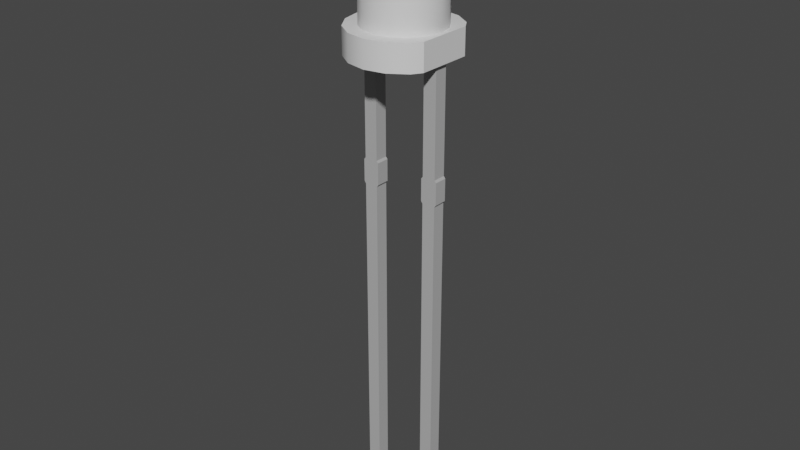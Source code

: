 # Source: led.blend  (saved by Blender 3.0.42; exported with 4.5.12 LTS)
import bpy
from mathutils import Matrix  # noqa: F401  (used for matrix-valued properties, if any)

bpy.ops.wm.read_factory_settings(use_empty=True)
scene = bpy.context.scene
scene.name = 'Scene'

# ---- collections
col_collection = bpy.data.collections.new('Collection'); scene.collection.children.link(col_collection)

# ---- materials (node trees are filled in below, after node groups)
mat_material_001 = bpy.data.materials.new('Material.001')
mat_material_001.use_transparent_shadow = False
mat_material_001.diffuse_color = (0.4043, 0.8, 0.5607, 1.0)
mat_metal = bpy.data.materials.new('metal')
mat_metal.use_transparent_shadow = False
mat_metal.diffuse_color = (0.3493, 0.3493, 0.3493, 1.0)
mat_metal.metallic = 0.6324

# ---- material node trees
mat_material_001.use_nodes = True; mat_material_001.node_tree.nodes.clear()
_N = mat_material_001.node_tree.nodes; _L = mat_material_001.node_tree.links
n0 = _N.new('ShaderNodeBsdfPrincipled'); n0.name = 'Principled BSDF'; n0.location = (10, 300)
n0.distribution = 'GGX'
n0.subsurface_method = 'RANDOM_WALK_SKIN'
n0.inputs[3].default_value = 1.45
n0.inputs[27].default_value = (0.0, 0.0, 0.0, 1.0)
n0.inputs[28].default_value = 1.0
n1 = _N.new('ShaderNodeOutputMaterial'); n1.name = 'Material Output'; n1.location = (300, 300)
_L.new(n0.outputs[0], n1.inputs[0])
n1.is_active_output = True
mat_metal.use_nodes = True; mat_metal.node_tree.nodes.clear()
_N = mat_metal.node_tree.nodes; _L = mat_metal.node_tree.links
n0 = _N.new('ShaderNodeBsdfPrincipled'); n0.name = 'Principled BSDF'; n0.location = (10, 300)
n0.distribution = 'GGX'
n0.subsurface_method = 'RANDOM_WALK_SKIN'
n0.inputs[0].default_value = (0.4487, 0.4487, 0.4487, 1.0)
n0.inputs[3].default_value = 1.45
n0.inputs[27].default_value = (0.0, 0.0, 0.0, 1.0)
n0.inputs[28].default_value = 1.0
n1 = _N.new('ShaderNodeOutputMaterial'); n1.name = 'Material Output'; n1.location = (300, 300)
_L.new(n0.outputs[0], n1.inputs[0])
n1.is_active_output = True

# ---- world
world_world = bpy.data.worlds.new('World'); scene.world = world_world
world_world.use_nodes = True; world_world.node_tree.nodes.clear()
_N = world_world.node_tree.nodes; _L = world_world.node_tree.links
n0 = _N.new('ShaderNodeOutputWorld'); n0.name = 'World Output'; n0.location = (300, 300)
n1 = _N.new('ShaderNodeBackground'); n1.name = 'Background'; n1.location = (10, 300)
n1.inputs[0].default_value = (0.05088, 0.05088, 0.05088, 1.0)
_L.new(n1.outputs[0], n0.inputs[0])
n0.is_active_output = True
world_world.color = (0.05088, 0.05088, 0.05088)
world_world.use_sun_shadow = False
world_world.sun_shadow_jitter_overblur = 0.0

# ---- meshes
me_sphere = bpy.data.meshes.new('Sphere')
me_sphere.from_pydata([(3.201e-10, 0.01061, 0.04961), (3.201e-10, 0.01386, 0.04474), (3.201e-10, 0.015, 0.039), (0.002197, 0.005303, 0.05286), (0.004059, 0.009799, 0.04961), (0.005303, 0.0128, 0.04474), (0.00574, 0.01386, 0.039), (0.004059, 0.004059, 0.05286), (0.0075, 0.0075, 0.04961), (0.009799, 0.009799, 0.04474), (0.01061, 0.01061, 0.039), (0.005303, 0.002197, 0.05286), (0.009799, 0.004059, 0.04961), (0.0128, 0.005303, 0.04474), (0.01386, 0.00574, 0.039), (0.00574, -1.962e-09, 0.05286), (0.01061, -2.428e-09, 0.04961), (0.01386, -3.592e-09, 0.04474), (0.015, -2.661e-09, 0.039), (0.005303, -0.002197, 0.05286), (0.009799, -0.004059, 0.04961), (0.0128, -0.005303, 0.04474), (0.01386, -0.00574, 0.039), (0.004059, -0.004059, 0.05286), (0.0075, -0.0075, 0.04961), (0.009799, -0.009799, 0.04474), (0.01061, -0.01061, 0.039), (0.002197, -0.005303, 0.05286), (0.004059, -0.009799, 0.04961), (0.005303, -0.0128, 0.04474), (0.00574, -0.01386, 0.039), (3.201e-10, -2.856e-09, 0.054), (-8.078e-10, -0.00574, 0.05286), (-1.739e-09, -0.01061, 0.04961), (-1.506e-09, -0.01386, 0.04474), (-3.835e-09, -0.015, 0.039), (-0.002197, -0.005303, 0.05286), (-0.004059, -0.009799, 0.04961), (-0.005303, -0.0128, 0.04474), (-0.00574, -0.01386, 0.039), (-0.004059, -0.004059, 0.05286), (-0.0075, -0.0075, 0.04961), (-0.009799, -0.009799, 0.04474), (-0.01061, -0.01061, 0.039), (-0.005303, -0.002197, 0.05286), (-0.009799, -0.004059, 0.04961), (-0.0128, -0.005303, 0.04474), (-0.01386, -0.00574, 0.039), (-0.00574, 1.064e-09, 0.05286), (-0.01061, 1.064e-09, 0.04961), (-0.01386, 1.53e-09, 0.04474), (-0.015, 3.858e-09, 0.039), (-0.005303, 0.002197, 0.05286), (-0.009799, 0.004059, 0.04961), (-0.0128, 0.005303, 0.04474), (-0.01386, 0.00574, 0.039), (-0.004059, 0.004059, 0.05286), (-0.0075, 0.0075, 0.04961), (-0.009799, 0.009799, 0.04474), (-0.01061, 0.01061, 0.039), (-0.002197, 0.005303, 0.05286), (-0.004059, 0.009799, 0.04961), (-0.005303, 0.0128, 0.04474), (-0.00574, 0.01386, 0.039), (3.849e-09, 0.00574, 0.05286), (3.201e-10, 0.015, 0.01), (0.00574, 0.01386, 0.01), (0.01061, 0.01061, 0.01), (0.01386, 0.00574, 0.01), (0.015, -2.661e-09, 0.01), (0.01386, -0.00574, 0.01), (0.01061, -0.01061, 0.01), (0.00574, -0.01386, 0.01), (-3.835e-09, -0.015, 0.01), (-0.00574, -0.01386, 0.01), (-0.01061, -0.01061, 0.01), (-0.01386, -0.00574, 0.01), (-0.015, 3.858e-09, 0.01), (-0.01386, 0.00574, 0.01), (-0.01061, 0.01061, 0.01), (-0.00574, 0.01386, 0.01), (1.41e-10, 0.02016, 0.01), (0.007714, 0.01862, 0.01), (0.01425, 0.01425, 0.01), (0.0166, 0.01059, 0.01), (0.0166, -3.352e-09, 0.01), (0.0166, -0.01059, 0.01), (0.01425, -0.01425, 0.01), (0.007714, -0.01862, 0.01), (-5.442e-09, -0.02016, 0.01), (-0.007714, -0.01862, 0.01), (-0.01425, -0.01425, 0.01), (-0.01862, -0.007714, 0.01), (-0.02016, 5.455e-09, 0.01), (-0.01862, 0.007714, 0.01), (-0.01425, 0.01425, 0.01), (-0.007714, 0.01862, 0.01), (1.41e-10, 0.02016, -3.725e-09), (0.007714, 0.01862, -3.725e-09), (0.01425, 0.01425, -3.725e-09), (0.0166, 0.01059, -3.725e-09), (0.0166, -3.352e-09, -3.725e-09), (0.0166, -0.01059, -3.725e-09), (0.01425, -0.01425, -3.725e-09), (0.007714, -0.01862, -3.725e-09), (-5.442e-09, -0.02016, -3.725e-09), (-0.007714, -0.01862, -3.725e-09), (-0.01425, -0.01425, -3.725e-09), (-0.01862, -0.007714, -3.725e-09), (-0.02016, 5.455e-09, -3.725e-09), (-0.01862, 0.007714, -3.725e-09), (-0.01425, 0.01425, -3.725e-09), (-0.007714, 0.01862, -3.725e-09), (0.0, 0.0, 0.0), (0.0102, -0.0025, -3.725e-09), (0.0152, -0.0025, -3.725e-09), (0.0102, 0.0025, -3.725e-09), (0.0152, 0.0025, -3.725e-09), (0.0102, -0.0025, -0.165), (0.0152, -0.0025, -0.165), (0.0102, 0.0025, -0.165), (0.0152, 0.0025, -0.165), (0.0102, -0.0025, -0.04), (0.0152, -0.0025, -0.04), (0.0102, 0.0025, -0.04), (0.0152, 0.0025, -0.04), (0.0102, -0.0025, -0.05), (0.0152, -0.0025, -0.05), (0.0102, 0.0025, -0.05), (0.0152, 0.0025, -0.05), (0.009571, -0.0025, -0.04077), (0.01583, -0.0025, -0.04077), (0.009571, 0.0025, -0.04077), (0.01583, 0.0025, -0.04077), (0.009571, -0.0025, -0.0491), (0.01583, -0.0025, -0.0491), (0.009571, 0.0025, -0.0491), (0.01583, 0.0025, -0.0491), (-0.0152, -0.0025, -3.725e-09), (-0.0102, -0.0025, -3.725e-09), (-0.0152, 0.0025, -3.725e-09), (-0.0102, 0.0025, -3.725e-09), (-0.0152, -0.0025, -0.18), (-0.0102, -0.0025, -0.18), (-0.0152, 0.0025, -0.18), (-0.0102, 0.0025, -0.18), (-0.0152, -0.0025, -0.04), (-0.0102, -0.0025, -0.04), (-0.0152, 0.0025, -0.04), (-0.0102, 0.0025, -0.04), (-0.0152, -0.0025, -0.05), (-0.0102, -0.0025, -0.05), (-0.0152, 0.0025, -0.05), (-0.0102, 0.0025, -0.05), (-0.01583, -0.0025, -0.04077), (-0.009571, -0.0025, -0.04077), (-0.01583, 0.0025, -0.04077), (-0.009571, 0.0025, -0.04077), (-0.01583, -0.0025, -0.0491), (-0.009571, -0.0025, -0.0491), (-0.01583, 0.0025, -0.0491), (-0.009571, 0.0025, -0.0491)], [], [(0, 64, 3, 4), (1, 0, 4, 5), (64, 31, 3), (2, 1, 5, 6), (5, 4, 8, 9), (3, 31, 7), (6, 5, 9, 10), (4, 3, 7, 8), (10, 9, 13, 14), (8, 7, 11, 12), (9, 8, 12, 13), (7, 31, 11), (14, 13, 17, 18), (12, 11, 15, 16), (13, 12, 16, 17), (11, 31, 15), (17, 16, 20, 21), (15, 31, 19), (18, 17, 21, 22), (16, 15, 19, 20), (21, 20, 24, 25), (19, 31, 23), (22, 21, 25, 26), (20, 19, 23, 24), (26, 25, 29, 30), (24, 23, 27, 28), (25, 24, 28, 29), (23, 31, 27), (28, 27, 32, 33), (29, 28, 33, 34), (27, 31, 32), (30, 29, 34, 35), (34, 33, 37, 38), (32, 31, 36), (35, 34, 38, 39), (33, 32, 36, 37), (36, 31, 40), (39, 38, 42, 43), (37, 36, 40, 41), (38, 37, 41, 42), (43, 42, 46, 47), (41, 40, 44, 45), (42, 41, 45, 46), (40, 31, 44), (46, 45, 49, 50), (44, 31, 48), (47, 46, 50, 51), (45, 44, 48, 49), (50, 49, 53, 54), (48, 31, 52), (51, 50, 54, 55), (49, 48, 52, 53), (55, 54, 58, 59), (53, 52, 56, 57), (54, 53, 57, 58), (52, 31, 56), (59, 58, 62, 63), (57, 56, 60, 61), (58, 57, 61, 62), (56, 31, 60), (62, 61, 0, 1), (60, 31, 64), (63, 62, 1, 2), (61, 60, 64, 0), (63, 2, 65, 80), (59, 63, 80, 79), (55, 59, 79, 78), (51, 55, 78, 77), (47, 51, 77, 76), (43, 47, 76, 75), (26, 30, 72, 71), (35, 39, 74, 73), (18, 22, 70, 69), (39, 43, 75, 74), (14, 18, 69, 68), (10, 14, 68, 67), (6, 10, 67, 66), (30, 35, 73, 72), (22, 26, 71, 70), (2, 6, 66, 65), (69, 70, 86, 85), (77, 78, 94, 93), (70, 71, 87, 86), (78, 79, 95, 94), (71, 72, 88, 87), (79, 80, 96, 95), (72, 73, 89, 88), (65, 66, 82, 81), (80, 65, 81, 96), (73, 74, 90, 89), (66, 67, 83, 82), (74, 75, 91, 90), (67, 68, 84, 83), (75, 76, 92, 91), (68, 69, 85, 84), (76, 77, 93, 92), (90, 91, 107, 106), (83, 84, 100, 99), (91, 92, 108, 107), (84, 85, 101, 100), (92, 93, 109, 108), (85, 86, 102, 101), (93, 94, 110, 109), (86, 87, 103, 102), (94, 95, 111, 110), (87, 88, 104, 103), (95, 96, 112, 111), (88, 89, 105, 104), (81, 82, 98, 97), (96, 81, 97, 112), (89, 90, 106, 105), (82, 83, 99, 98), (111, 112, 113), (104, 105, 113), (97, 98, 113), (112, 97, 113), (105, 106, 113), (98, 99, 113), (106, 107, 113), (99, 100, 113), (107, 108, 113), (100, 101, 113), (108, 109, 113), (101, 102, 113), (109, 110, 113), (102, 103, 113), (110, 111, 113), (103, 104, 113), (114, 115, 117, 116), (118, 120, 121, 119), (126, 128, 120, 118), (127, 126, 118, 119), (129, 127, 119, 121), (128, 129, 121, 120), (116, 117, 125, 124), (117, 115, 123, 125), (115, 114, 122, 123), (114, 116, 124, 122), (136, 137, 129, 128), (137, 135, 127, 129), (135, 134, 126, 127), (134, 136, 128, 126), (122, 124, 132, 130), (123, 122, 130, 131), (125, 123, 131, 133), (124, 125, 133, 132), (130, 132, 136, 134), (131, 130, 134, 135), (133, 131, 135, 137), (132, 133, 137, 136), (138, 139, 141, 140), (142, 144, 145, 143), (150, 152, 144, 142), (151, 150, 142, 143), (153, 151, 143, 145), (152, 153, 145, 144), (140, 141, 149, 148), (141, 139, 147, 149), (139, 138, 146, 147), (138, 140, 148, 146), (160, 161, 153, 152), (161, 159, 151, 153), (159, 158, 150, 151), (158, 160, 152, 150), (146, 148, 156, 154), (147, 146, 154, 155), (149, 147, 155, 157), (148, 149, 157, 156), (154, 156, 160, 158), (155, 154, 158, 159), (157, 155, 159, 161), (156, 157, 161, 160)])
me_sphere.polygons.foreach_set('use_smooth', [1, 1, 1, 1, 1, 1, 1, 1, 1, 1, 1, 1, 1, 1, 1, 1, 1, 1, 1, 1, 1, 1, 1, 1, 1, 1, 1, 1, 1, 1, 1, 1, 1, 1, 1, 1, 1, 1, 1, 1, 1, 1, 1, 1, 1, 1, 1, 1, 1, 1, 1, 1, 1, 1, 1, 1, 1, 1, 1, 1, 1, 1, 1, 1, 1, 1, 1, 1, 1, 1, 1, 1, 1, 1, 1, 1, 1, 1, 1, 1, 1, 1, 1, 1, 1, 1, 1, 1, 1, 1, 1, 1, 1, 1, 1, 1, 1, 1, 1, 1, 1, 1, 1, 1, 1, 1, 1, 1, 1, 1, 1, 1, 1, 1, 1, 1, 1, 1, 1, 1, 1, 1, 1, 1, 1, 1, 1, 1, 0, 0, 0, 0, 0, 0, 0, 0, 0, 0, 0, 0, 0, 0, 0, 0, 0, 0, 0, 0, 0, 0, 0, 0, 0, 0, 0, 0, 0, 0, 0, 0, 0, 0, 0, 0, 0, 0, 0, 0, 0, 0, 0, 0])
me_sphere.polygons.foreach_set('material_index', [0, 0, 0, 0, 0, 0, 0, 0, 0, 0, 0, 0, 0, 0, 0, 0, 0, 0, 0, 0, 0, 0, 0, 0, 0, 0, 0, 0, 0, 0, 0, 0, 0, 0, 0, 0, 0, 0, 0, 0, 0, 0, 0, 0, 0, 0, 0, 0, 0, 0, 0, 0, 0, 0, 0, 0, 0, 0, 0, 0, 0, 0, 0, 0, 0, 0, 0, 0, 0, 0, 0, 0, 0, 0, 0, 0, 0, 0, 0, 0, 0, 0, 0, 0, 0, 0, 0, 0, 0, 0, 0, 0, 0, 0, 0, 0, 0, 0, 0, 0, 0, 0, 0, 0, 0, 0, 0, 0, 0, 0, 0, 0, 0, 0, 0, 0, 0, 0, 0, 0, 0, 0, 0, 0, 0, 0, 0, 0, 1, 1, 1, 1, 1, 1, 1, 1, 1, 1, 1, 1, 1, 1, 1, 1, 1, 1, 1, 1, 1, 1, 1, 1, 1, 1, 1, 1, 1, 1, 1, 1, 1, 1, 1, 1, 1, 1, 1, 1, 1, 1, 1, 1])
_uv = me_sphere.uv_layers.new(name='UVMap')
_uv.uv.foreach_set('vector', [0.75, 0.75, 0.75, 0.875, 0.6875, 0.875, 0.6875, 0.75, 0.75, 0.625, 0.75, 0.75, 0.6875, 0.75, 0.6875, 0.625, 0.75, 0.875, 0.7187, 1.0, 0.6875, 0.875, 0.75, 0.5, 0.75, 0.625, 0.6875, 0.625, 0.6875, 0.5, 0.6875, 0.625, 0.6875, 0.75, 0.625, 0.75, 0.625, 0.625, 0.6875, 0.875, 0.6562, 1.0, 0.625, 0.875, 0.6875, 0.5, 0.6875, 0.625, 0.625, 0.625, 0.625, 0.5, 0.6875, 0.75, 0.6875, 0.875, 0.625, 0.875, 0.625, 0.75, 0.625, 0.5, 0.625, 0.625, 0.5625, 0.625, 0.5625, 0.5, 0.625, 0.75, 0.625, 0.875, 0.5625, 0.875, 0.5625, 0.75, 0.625, 0.625, 0.625, 0.75, 0.5625, 0.75, 0.5625, 0.625, 0.625, 0.875, 0.5937, 1.0, 0.5625, 0.875, 0.5625, 0.5, 0.5625, 0.625, 0.5, 0.625, 0.5, 0.5, 0.5625, 0.75, 0.5625, 0.875, 0.5, 0.875, 0.5, 0.75, 0.5625, 0.625, 0.5625, 0.75, 0.5, 0.75, 0.5, 0.625, 0.5625, 0.875, 0.5312, 1.0, 0.5, 0.875, 0.5, 0.625, 0.5, 0.75, 0.4375, 0.75, 0.4375, 0.625, 0.5, 0.875, 0.4687, 1.0, 0.4375, 0.875, 0.5, 0.5, 0.5, 0.625, 0.4375, 0.625, 0.4375, 0.5, 0.5, 0.75, 0.5, 0.875, 0.4375, 0.875, 0.4375, 0.75, 0.4375, 0.625, 0.4375, 0.75, 0.375, 0.75, 0.375, 0.625, 0.4375, 0.875, 0.4062, 1.0, 0.375, 0.875, 0.4375, 0.5, 0.4375, 0.625, 0.375, 0.625, 0.375, 0.5, 0.4375, 0.75, 0.4375, 0.875, 0.375, 0.875, 0.375, 0.75, 0.375, 0.5, 0.375, 0.625, 0.3125, 0.625, 0.3125, 0.5, 0.375, 0.75, 0.375, 0.875, 0.3125, 0.875, 0.3125, 0.75, 0.375, 0.625, 0.375, 0.75, 0.3125, 0.75, 0.3125, 0.625, 0.375, 0.875, 0.3437, 1.0, 0.3125, 0.875, 0.3125, 0.75, 0.3125, 0.875, 0.25, 0.875, 0.25, 0.75, 0.3125, 0.625, 0.3125, 0.75, 0.25, 0.75, 0.25, 0.625, 0.3125, 0.875, 0.2812, 1.0, 0.25, 0.875, 0.3125, 0.5, 0.3125, 0.625, 0.25, 0.625, 0.25, 0.5, 0.25, 0.625, 0.25, 0.75, 0.1875, 0.75, 0.1875, 0.625, 0.25, 0.875, 0.2188, 1.0, 0.1875, 0.875, 0.25, 0.5, 0.25, 0.625, 0.1875, 0.625, 0.1875, 0.5, 0.25, 0.75, 0.25, 0.875, 0.1875, 0.875, 0.1875, 0.75, 0.1875, 0.875, 0.1563, 1.0, 0.125, 0.875, 0.1875, 0.5, 0.1875, 0.625, 0.125, 0.625, 0.125, 0.5, 0.1875, 0.75, 0.1875, 0.875, 0.125, 0.875, 0.125, 0.75, 0.1875, 0.625, 0.1875, 0.75, 0.125, 0.75, 0.125, 0.625, 0.125, 0.5, 0.125, 0.625, 0.0625, 0.625, 0.0625, 0.5, 0.125, 0.75, 0.125, 0.875, 0.0625, 0.875, 0.0625, 0.75, 0.125, 0.625, 0.125, 0.75, 0.0625, 0.75, 0.0625, 0.625, 0.125, 0.875, 0.09375, 1.0, 0.0625, 0.875, 0.0625, 0.625, 0.0625, 0.75, 0.0, 0.75, 0.0, 0.625, 0.0625, 0.875, 0.03125, 1.0, 0.0, 0.875, 0.0625, 0.5, 0.0625, 0.625, 0.0, 0.625, 0.0, 0.5, 0.0625, 0.75, 0.0625, 0.875, 0.0, 0.875, 0.0, 0.75, 1.0, 0.625, 1.0, 0.75, 0.9375, 0.75, 0.9375, 0.625, 1.0, 0.875, 0.9688, 1.0, 0.9375, 0.875, 1.0, 0.5, 1.0, 0.625, 0.9375, 0.625, 0.9375, 0.5, 1.0, 0.75, 1.0, 0.875, 0.9375, 0.875, 0.9375, 0.75, 0.9375, 0.5, 0.9375, 0.625, 0.875, 0.625, 0.875, 0.5, 0.9375, 0.75, 0.9375, 0.875, 0.875, 0.875, 0.875, 0.75, 0.9375, 0.625, 0.9375, 0.75, 0.875, 0.75, 0.875, 0.625, 0.9375, 0.875, 0.9062, 1.0, 0.875, 0.875, 0.875, 0.5, 0.875, 0.625, 0.8125, 0.625, 0.8125, 0.5, 0.875, 0.75, 0.875, 0.875, 0.8125, 0.875, 0.8125, 0.75, 0.875, 0.625, 0.875, 0.75, 0.8125, 0.75, 0.8125, 0.625, 0.875, 0.875, 0.8437, 1.0, 0.8125, 0.875, 0.8125, 0.625, 0.8125, 0.75, 0.75, 0.75, 0.75, 0.625, 0.8125, 0.875, 0.7812, 1.0, 0.75, 0.875, 0.8125, 0.5, 0.8125, 0.625, 0.75, 0.625, 0.75, 0.5, 0.8125, 0.75, 0.8125, 0.875, 0.75, 0.875, 0.75, 0.75, 0.8125, 0.5, 0.75, 0.5, 0.75, 0.5, 0.8125, 0.5, 0.875, 0.5, 0.8125, 0.5, 0.8125, 0.5, 0.875, 0.5, 0.9375, 0.5, 0.875, 0.5, 0.875, 0.5, 0.9375, 0.5, 1.0, 0.5, 0.9375, 0.5, 0.9375, 0.5, 1.0, 0.5, 0.0625, 0.5, 0.0, 0.5, 0.0, 0.5, 0.0625, 0.5, 0.125, 0.5, 0.0625, 0.5, 0.0625, 0.5, 0.125, 0.5, 0.375, 0.5, 0.3125, 0.5, 0.3125, 0.5, 0.375, 0.5, 0.25, 0.5, 0.1875, 0.5, 0.1875, 0.5, 0.25, 0.5, 0.5, 0.5, 0.4375, 0.5, 0.4375, 0.5, 0.5, 0.5, 0.1875, 0.5, 0.125, 0.5, 0.125, 0.5, 0.1875, 0.5, 0.5625, 0.5, 0.5, 0.5, 0.5, 0.5, 0.5625, 0.5, 0.625, 0.5, 0.5625, 0.5, 0.5625, 0.5, 0.625, 0.5, 0.6875, 0.5, 0.625, 0.5, 0.625, 0.5, 0.6875, 0.5, 0.3125, 0.5, 0.25, 0.5, 0.25, 0.5, 0.3125, 0.5, 0.4375, 0.5, 0.375, 0.5, 0.375, 0.5, 0.4375, 0.5, 0.75, 0.5, 0.6875, 0.5, 0.6875, 0.5, 0.75, 0.5, 0.5, 0.5, 0.4375, 0.5, 0.4375, 0.5, 0.5, 0.5, 1.0, 0.5, 0.9375, 0.5, 0.9375, 0.5, 1.0, 0.5, 0.4375, 0.5, 0.375, 0.5, 0.375, 0.5, 0.4375, 0.5, 0.9375, 0.5, 0.875, 0.5, 0.875, 0.5, 0.9375, 0.5, 0.375, 0.5, 0.3125, 0.5, 0.3125, 0.5, 0.375, 0.5, 0.875, 0.5, 0.8125, 0.5, 0.8125, 0.5, 0.875, 0.5, 0.3125, 0.5, 0.25, 0.5, 0.25, 0.5, 0.3125, 0.5, 0.75, 0.5, 0.6875, 0.5, 0.6875, 0.5, 0.75, 0.5, 0.8125, 0.5, 0.75, 0.5, 0.75, 0.5, 0.8125, 0.5, 0.25, 0.5, 0.1875, 0.5, 0.1875, 0.5, 0.25, 0.5, 0.6875, 0.5, 0.625, 0.5, 0.625, 0.5, 0.6875, 0.5, 0.1875, 0.5, 0.125, 0.5, 0.125, 0.5, 0.1875, 0.5, 0.625, 0.5, 0.5625, 0.5, 0.5625, 0.5, 0.625, 0.5, 0.125, 0.5, 0.0625, 0.5, 0.0625, 0.5, 0.125, 0.5, 0.5625, 0.5, 0.5, 0.5, 0.5, 0.5, 0.5625, 0.5, 0.0625, 0.5, 0.0, 0.5, 0.0, 0.5, 0.0625, 0.5, 0.1875, 0.5, 0.125, 0.5, 0.125, 0.5, 0.1875, 0.5, 0.625, 0.5, 0.5625, 0.5, 0.5625, 0.5, 0.625, 0.5, 0.125, 0.5, 0.0625, 0.5, 0.0625, 0.5, 0.125, 0.5, 0.5625, 0.5, 0.5, 0.5, 0.5, 0.5, 0.5625, 0.5, 0.0625, 0.5, 0.0, 0.5, 0.0, 0.5, 0.0625, 0.5, 0.5, 0.5, 0.4375, 0.5, 0.4375, 0.5, 0.5, 0.5, 1.0, 0.5, 0.9375, 0.5, 0.9375, 0.5, 1.0, 0.5, 0.4375, 0.5, 0.375, 0.5, 0.375, 0.5, 0.4375, 0.5, 0.9375, 0.5, 0.875, 0.5, 0.875, 0.5, 0.9375, 0.5, 0.375, 0.5, 0.3125, 0.5, 0.3125, 0.5, 0.375, 0.5, 0.875, 0.5, 0.8125, 0.5, 0.8125, 0.5, 0.875, 0.5, 0.3125, 0.5, 0.25, 0.5, 0.25, 0.5, 0.3125, 0.5, 0.75, 0.5, 0.6875, 0.5, 0.6875, 0.5, 0.75, 0.5, 0.8125, 0.5, 0.75, 0.5, 0.75, 0.5, 0.8125, 0.5, 0.25, 0.5, 0.1875, 0.5, 0.1875, 0.5, 0.25, 0.5, 0.6875, 0.5, 0.625, 0.5, 0.625, 0.5, 0.6875, 0.5, 0.875, 0.5, 0.8125, 0.5, 0.875, 0.5, 0.3125, 0.5, 0.25, 0.5, 0.3125, 0.5, 0.75, 0.5, 0.6875, 0.5, 0.75, 0.5, 0.8125, 0.5, 0.75, 0.5, 0.8125, 0.5, 0.25, 0.5, 0.1875, 0.5, 0.25, 0.5, 0.6875, 0.5, 0.625, 0.5, 0.6875, 0.5, 0.1875, 0.5, 0.125, 0.5, 0.1875, 0.5, 0.625, 0.5, 0.5625, 0.5, 0.625, 0.5, 0.125, 0.5, 0.0625, 0.5, 0.125, 0.5, 0.5625, 0.5, 0.5, 0.5, 0.5625, 0.5, 0.0625, 0.5, 0.0, 0.5, 0.0625, 0.5, 0.5, 0.5, 0.4375, 0.5, 0.5, 0.5, 1.0, 0.5, 0.9375, 0.5, 1.0, 0.5, 0.4375, 0.5, 0.375, 0.5, 0.4375, 0.5, 0.9375, 0.5, 0.875, 0.5, 0.9375, 0.5, 0.375, 0.5, 0.3125, 0.5, 0.375, 0.5, 0.0, 0.0, 1.0, 0.0, 1.0, 1.0, 0.0, 1.0, 0.0, 0.0, 0.0, 1.0, 1.0, 1.0, 1.0, 0.0, 0.0, 0.0, 0.0, 1.0, 0.0, 1.0, 0.0, 0.0, 1.0, 0.0, 0.0, 0.0, 0.0, 0.0, 1.0, 0.0, 1.0, 1.0, 1.0, 0.0, 1.0, 0.0, 1.0, 1.0, 0.0, 1.0, 1.0, 1.0, 1.0, 1.0, 0.0, 1.0, 0.0, 1.0, 1.0, 1.0, 1.0, 1.0, 0.0, 1.0, 1.0, 1.0, 1.0, 0.0, 1.0, 0.0, 1.0, 1.0, 1.0, 0.0, 0.0, 0.0, 0.0, 0.0, 1.0, 0.0, 0.0, 0.0, 0.0, 1.0, 0.0, 1.0, 0.0, 0.0, 0.0, 1.0, 1.0, 1.0, 1.0, 1.0, 0.0, 1.0, 1.0, 1.0, 1.0, 0.0, 1.0, 0.0, 1.0, 1.0, 1.0, 0.0, 0.0, 0.0, 0.0, 0.0, 1.0, 0.0, 0.0, 0.0, 0.0, 1.0, 0.0, 1.0, 0.0, 0.0, 0.0, 0.0, 0.0, 1.0, 0.0, 1.0, 0.0, 0.0, 1.0, 0.0, 0.0, 0.0, 0.0, 0.0, 1.0, 0.0, 1.0, 1.0, 1.0, 0.0, 1.0, 0.0, 1.0, 1.0, 0.0, 1.0, 1.0, 1.0, 1.0, 1.0, 0.0, 1.0, 0.0, 0.0, 0.0, 1.0, 0.0, 1.0, 0.0, 0.0, 1.0, 0.0, 0.0, 0.0, 0.0, 0.0, 1.0, 0.0, 1.0, 1.0, 1.0, 0.0, 1.0, 0.0, 1.0, 1.0, 0.0, 1.0, 1.0, 1.0, 1.0, 1.0, 0.0, 1.0, 0.0, 0.0, 1.0, 0.0, 1.0, 1.0, 0.0, 1.0, 0.0, 0.0, 0.0, 1.0, 1.0, 1.0, 1.0, 0.0, 0.0, 0.0, 0.0, 1.0, 0.0, 1.0, 0.0, 0.0, 1.0, 0.0, 0.0, 0.0, 0.0, 0.0, 1.0, 0.0, 1.0, 1.0, 1.0, 0.0, 1.0, 0.0, 1.0, 1.0, 0.0, 1.0, 1.0, 1.0, 1.0, 1.0, 0.0, 1.0, 0.0, 1.0, 1.0, 1.0, 1.0, 1.0, 0.0, 1.0, 1.0, 1.0, 1.0, 0.0, 1.0, 0.0, 1.0, 1.0, 1.0, 0.0, 0.0, 0.0, 0.0, 0.0, 1.0, 0.0, 0.0, 0.0, 0.0, 1.0, 0.0, 1.0, 0.0, 0.0, 0.0, 1.0, 1.0, 1.0, 1.0, 1.0, 0.0, 1.0, 1.0, 1.0, 1.0, 0.0, 1.0, 0.0, 1.0, 1.0, 1.0, 0.0, 0.0, 0.0, 0.0, 0.0, 1.0, 0.0, 0.0, 0.0, 0.0, 1.0, 0.0, 1.0, 0.0, 0.0, 0.0, 0.0, 0.0, 1.0, 0.0, 1.0, 0.0, 0.0, 1.0, 0.0, 0.0, 0.0, 0.0, 0.0, 1.0, 0.0, 1.0, 1.0, 1.0, 0.0, 1.0, 0.0, 1.0, 1.0, 0.0, 1.0, 1.0, 1.0, 1.0, 1.0, 0.0, 1.0, 0.0, 0.0, 0.0, 1.0, 0.0, 1.0, 0.0, 0.0, 1.0, 0.0, 0.0, 0.0, 0.0, 0.0, 1.0, 0.0, 1.0, 1.0, 1.0, 0.0, 1.0, 0.0, 1.0, 1.0, 0.0, 1.0, 1.0, 1.0, 1.0, 1.0, 0.0, 1.0])
me_sphere.materials.append(mat_material_001)
me_sphere.materials.append(mat_metal)
me_sphere.use_remesh_fix_poles = True
me_sphere.use_remesh_preserve_attributes = False
me_sphere.update()

# ---- objects
ob_led_3mm = bpy.data.objects.new('led 3mm', me_sphere)

# ---- transforms, parenting, visibility, modifiers, constraints
ob_led_3mm.location = (-3.201e-10, 2.328e-10, -0.039)
_m = ob_led_3mm.modifiers.new('EdgeSplit', 'EDGE_SPLIT')

# ---- collection membership
col_collection.objects.link(ob_led_3mm)

# ---- scene / render settings (as saved in the file)
scene.frame_start = 1; scene.frame_end = 250; scene.frame_set(1)
scene.render.engine = 'BLENDER_EEVEE_NEXT'
scene.cycles.sampling_pattern = 'TABULATED_SOBOL'
scene.cycles.use_light_tree = False
scene.view_settings.look = 'Medium Contrast'
scene.view_settings.view_transform = 'Filmic'
scene.unit_settings.scale_length = 0.1
bpy.context.view_layer.update()

# ---- added for rendering (the .blend has no active camera and no usable light): camera, sun
cam_auto = bpy.data.cameras.new('AutoCamera')
cam_auto.lens = 50.0
cam_auto.sensor_width = 36.0
cam_auto.clip_end = 1000.0
ob_auto_camera = bpy.data.objects.new('AutoCamera', cam_auto)
scene.collection.objects.link(ob_auto_camera)
ob_auto_camera.location = (0.22053, -0.266771, 0.0758473)
ob_auto_camera.rotation_euler = (1.09748, -7.21219e-08, 0.694738)
scene.camera = ob_auto_camera
light_auto_sun = bpy.data.lights.new('AutoSun', 'SUN')
light_auto_sun.energy = 3.0
light_auto_sun.angle = 0.0523599
ob_auto_sun = bpy.data.objects.new('AutoSun', light_auto_sun)
scene.collection.objects.link(ob_auto_sun)
ob_auto_sun.rotation_euler = (0.872665, 0.174533, 0.523599)
bpy.context.view_layer.update()
